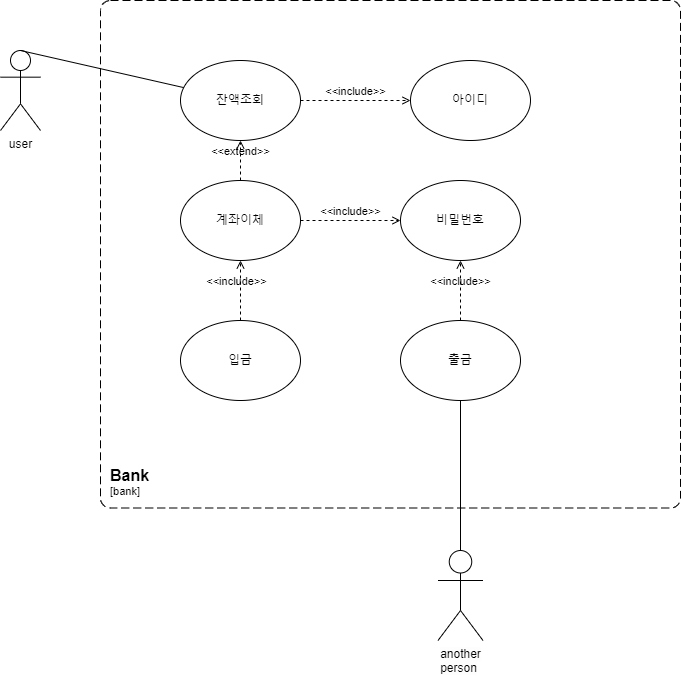

The diagram above was exported from draw.io. Its source (the exported page's mxGraphModel, read from the mxfile embedded in the PNG):
<mxGraphModel dx="1221" dy="759" grid="1" gridSize="10" guides="1" tooltips="1" connect="1" arrows="1" fold="1" page="1" pageScale="1" pageWidth="827" pageHeight="1169" background="#ffffff" math="0" shadow="0">
  <root>
    <mxCell id="0" />
    <mxCell id="1" parent="0" />
    <object placeholders="1" c4Name="Bank" c4Type="SystemScopeBoundary" c4Application="bank" label="&lt;font style=&quot;font-size: 16px&quot;&gt;&lt;b&gt;&lt;div style=&quot;text-align: left&quot;&gt;%c4Name%&lt;/div&gt;&lt;/b&gt;&lt;/font&gt;&lt;div style=&quot;text-align: left&quot;&gt;[%c4Application%]&lt;/div&gt;" id="_Fl2G3p2sjqBwXZ7N78f-1">
      <mxCell style="rounded=1;fontSize=11;whiteSpace=wrap;html=1;dashed=1;arcSize=20;fillColor=none;labelBackgroundColor=none;align=left;verticalAlign=bottom;labelBorderColor=none;spacingTop=0;spacing=10;dashPattern=8 4;metaEdit=1;rotatable=0;perimeter=rectanglePerimeter;noLabel=0;labelPadding=0;allowArrows=0;connectable=0;expand=0;recursiveResize=0;editable=1;pointerEvents=0;absoluteArcSize=1;points=[[0.25,0,0],[0.5,0,0],[0.75,0,0],[1,0.25,0],[1,0.5,0],[1,0.75,0],[0.75,1,0],[0.5,1,0],[0.25,1,0],[0,0.75,0],[0,0.5,0],[0,0.25,0]];" vertex="1" parent="1">
        <mxGeometry x="140" y="110" width="580" height="507.5" as="geometry" />
      </mxCell>
    </object>
    <mxCell id="_Fl2G3p2sjqBwXZ7N78f-2" value="잔액조회" style="ellipse;whiteSpace=wrap;html=1;rounded=1;labelBackgroundColor=none;" vertex="1" parent="1">
      <mxGeometry x="220" y="170" width="120" height="80" as="geometry" />
    </mxCell>
    <mxCell id="_Fl2G3p2sjqBwXZ7N78f-3" value="아이디" style="ellipse;whiteSpace=wrap;html=1;rounded=1;labelBackgroundColor=none;" vertex="1" parent="1">
      <mxGeometry x="450" y="170" width="120" height="80" as="geometry" />
    </mxCell>
    <mxCell id="_Fl2G3p2sjqBwXZ7N78f-4" value="계좌이체" style="ellipse;whiteSpace=wrap;html=1;rounded=1;labelBackgroundColor=none;" vertex="1" parent="1">
      <mxGeometry x="220" y="290" width="120" height="80" as="geometry" />
    </mxCell>
    <mxCell id="_Fl2G3p2sjqBwXZ7N78f-5" value="비밀번호" style="ellipse;whiteSpace=wrap;html=1;rounded=1;labelBackgroundColor=none;" vertex="1" parent="1">
      <mxGeometry x="440" y="290" width="120" height="80" as="geometry" />
    </mxCell>
    <mxCell id="_Fl2G3p2sjqBwXZ7N78f-6" value="&amp;lt;&amp;lt;include&amp;gt;&amp;gt;" style="html=1;verticalAlign=bottom;labelBackgroundColor=none;endArrow=open;endFill=0;dashed=1;rounded=1;fontColor=default;" edge="1" parent="1">
      <mxGeometry width="160" relative="1" as="geometry">
        <mxPoint x="340" y="210" as="sourcePoint" />
        <mxPoint x="450" y="210" as="targetPoint" />
      </mxGeometry>
    </mxCell>
    <mxCell id="_Fl2G3p2sjqBwXZ7N78f-7" value="&amp;lt;&amp;lt;extend&amp;gt;&amp;gt;" style="html=1;verticalAlign=bottom;labelBackgroundColor=none;endArrow=open;endFill=0;dashed=1;rounded=1;entryX=0.5;entryY=1;entryDx=0;entryDy=0;exitX=0.5;exitY=0;exitDx=0;exitDy=0;fontColor=default;" edge="1" parent="1" source="_Fl2G3p2sjqBwXZ7N78f-4" target="_Fl2G3p2sjqBwXZ7N78f-2">
      <mxGeometry width="160" relative="1" as="geometry">
        <mxPoint x="330" y="330" as="sourcePoint" />
        <mxPoint x="490" y="330" as="targetPoint" />
      </mxGeometry>
    </mxCell>
    <mxCell id="_Fl2G3p2sjqBwXZ7N78f-8" value="user" style="shape=umlActor;verticalLabelPosition=bottom;verticalAlign=top;html=1;outlineConnect=0;rounded=1;labelBackgroundColor=none;" vertex="1" parent="1">
      <mxGeometry x="40" y="160" width="40" height="80" as="geometry" />
    </mxCell>
    <mxCell id="_Fl2G3p2sjqBwXZ7N78f-10" value="&amp;lt;&amp;lt;include&amp;gt;&amp;gt;" style="html=1;verticalAlign=bottom;labelBackgroundColor=none;endArrow=open;endFill=0;dashed=1;rounded=1;exitX=1;exitY=0.5;exitDx=0;exitDy=0;fontColor=default;" edge="1" parent="1" source="_Fl2G3p2sjqBwXZ7N78f-4">
      <mxGeometry width="160" relative="1" as="geometry">
        <mxPoint x="350" y="330" as="sourcePoint" />
        <mxPoint x="440" y="330" as="targetPoint" />
      </mxGeometry>
    </mxCell>
    <mxCell id="_Fl2G3p2sjqBwXZ7N78f-11" value="" style="endArrow=none;html=1;rounded=1;exitX=0.5;exitY=0;exitDx=0;exitDy=0;exitPerimeter=0;labelBackgroundColor=none;fontColor=default;" edge="1" parent="1" source="_Fl2G3p2sjqBwXZ7N78f-8" target="_Fl2G3p2sjqBwXZ7N78f-2">
      <mxGeometry width="50" height="50" relative="1" as="geometry">
        <mxPoint x="390" y="360" as="sourcePoint" />
        <mxPoint x="440" y="310" as="targetPoint" />
      </mxGeometry>
    </mxCell>
    <mxCell id="_Fl2G3p2sjqBwXZ7N78f-12" value="출금" style="ellipse;whiteSpace=wrap;html=1;rounded=1;labelBackgroundColor=none;" vertex="1" parent="1">
      <mxGeometry x="440" y="430" width="120" height="80" as="geometry" />
    </mxCell>
    <mxCell id="_Fl2G3p2sjqBwXZ7N78f-13" value="&amp;lt;&amp;lt;include&amp;gt;&amp;gt;" style="html=1;verticalAlign=bottom;labelBackgroundColor=none;endArrow=open;endFill=0;dashed=1;rounded=1;entryX=0.5;entryY=1;entryDx=0;entryDy=0;exitX=0.5;exitY=0;exitDx=0;exitDy=0;fontColor=default;" edge="1" parent="1" source="_Fl2G3p2sjqBwXZ7N78f-12" target="_Fl2G3p2sjqBwXZ7N78f-5">
      <mxGeometry width="160" relative="1" as="geometry">
        <mxPoint x="500" y="390" as="sourcePoint" />
        <mxPoint x="490" y="330" as="targetPoint" />
      </mxGeometry>
    </mxCell>
    <mxCell id="_Fl2G3p2sjqBwXZ7N78f-14" value="입금" style="ellipse;whiteSpace=wrap;html=1;rounded=1;labelBackgroundColor=none;" vertex="1" parent="1">
      <mxGeometry x="220" y="430" width="120" height="80" as="geometry" />
    </mxCell>
    <mxCell id="_Fl2G3p2sjqBwXZ7N78f-15" value="&amp;lt;&amp;lt;include&amp;gt;&amp;gt;" style="html=1;verticalAlign=bottom;labelBackgroundColor=none;endArrow=open;endFill=0;dashed=1;rounded=1;entryX=0.5;entryY=1;entryDx=0;entryDy=0;fontColor=default;" edge="1" parent="1" target="_Fl2G3p2sjqBwXZ7N78f-4">
      <mxGeometry x="0.0091" y="4" width="160" relative="1" as="geometry">
        <mxPoint x="280" y="430" as="sourcePoint" />
        <mxPoint x="490" y="330" as="targetPoint" />
        <mxPoint as="offset" />
      </mxGeometry>
    </mxCell>
    <mxCell id="_Fl2G3p2sjqBwXZ7N78f-16" value="&lt;div style=&quot;text-align: start; font-size: 6px;&quot;&gt;&lt;span style=&quot;font-family: noto, notojp, notokr, Helvetica, &amp;quot;Microsoft YaHei&amp;quot;, &amp;quot;Apple SD Gothic Neo&amp;quot;, &amp;quot;Malgun Gothic&amp;quot;, &amp;quot;맑은 고딕&amp;quot;, Dotum, 돋움, sans-serif; font-size: 12px; text-wrap: wrap; background-color: rgb(253, 253, 253);&quot;&gt;another person&lt;/span&gt;&lt;br&gt;&lt;/div&gt;" style="shape=umlActor;verticalLabelPosition=bottom;verticalAlign=top;html=1;outlineConnect=0;rounded=1;labelBackgroundColor=none;" vertex="1" parent="1">
      <mxGeometry x="477.5" y="660" width="45" height="90" as="geometry" />
    </mxCell>
    <mxCell id="_Fl2G3p2sjqBwXZ7N78f-21" value="" style="endArrow=none;html=1;rounded=1;exitX=0.5;exitY=0;exitDx=0;exitDy=0;exitPerimeter=0;labelBackgroundColor=none;fontColor=default;" edge="1" parent="1" source="_Fl2G3p2sjqBwXZ7N78f-16">
      <mxGeometry width="50" height="50" relative="1" as="geometry">
        <mxPoint x="470" y="640" as="sourcePoint" />
        <mxPoint x="500" y="510" as="targetPoint" />
      </mxGeometry>
    </mxCell>
  </root>
</mxGraphModel>